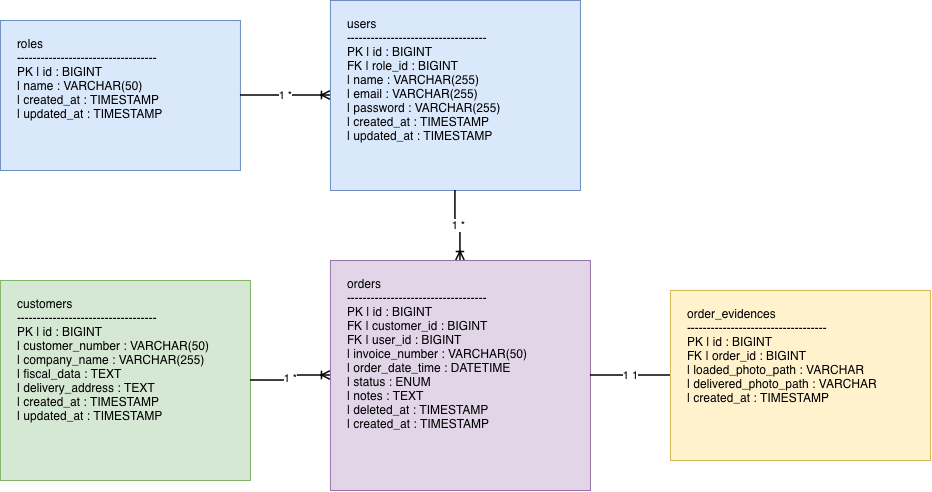

The diagram above was exported from draw.io. Its source (the exported page's mxGraphModel, read from the mxfile embedded in the PNG):
<mxGraphModel dx="1134" dy="691" grid="1" gridSize="10" guides="1" tooltips="1" connect="1" arrows="1" fold="1" page="1" pageScale="1" pageWidth="1169" pageHeight="827" math="0" shadow="0">
  <root>
    <mxCell id="0" />
    <mxCell id="1" parent="0" />
    <mxCell id="box_roles" parent="1" style="rounded=0;whiteSpace=wrap;html=1;align=left;verticalAlign=top;spacingLeft=15;spacingTop=10;fillColor=#dae8fc;strokeColor=#6c8ebf;fontSize=12;" value="roles&#10;-----------------------------------&#10;PK | id : BIGINT&#10;    | name : VARCHAR(50)&#10;    | created_at : TIMESTAMP&#10;    | updated_at : TIMESTAMP" vertex="1">
      <mxGeometry height="150" width="240" x="50" y="60" as="geometry" />
    </mxCell>
    <mxCell id="box_users" parent="1" style="rounded=0;whiteSpace=wrap;html=1;align=left;verticalAlign=top;spacingLeft=15;spacingTop=10;fillColor=#dae8fc;strokeColor=#6c8ebf;fontSize=12;" value="users&#10;-----------------------------------&#10;PK | id : BIGINT&#10;FK | role_id : BIGINT&#10;    | name : VARCHAR(255)&#10;    | email : VARCHAR(255)&#10;    | password : VARCHAR(255)&#10;    | created_at : TIMESTAMP&#10;    | updated_at : TIMESTAMP" vertex="1">
      <mxGeometry height="190" width="250" x="380" y="40" as="geometry" />
    </mxCell>
    <mxCell id="box_customers" parent="1" style="rounded=0;whiteSpace=wrap;html=1;align=left;verticalAlign=top;spacingLeft=15;spacingTop=10;fillColor=#d5e8d4;strokeColor=#82b366;fontSize=12;" value="customers&#10;-----------------------------------&#10;PK | id : BIGINT&#10;    | customer_number : VARCHAR(50)&#10;    | company_name : VARCHAR(255)&#10;    | fiscal_data : TEXT&#10;    | delivery_address : TEXT&#10;    | created_at : TIMESTAMP&#10;    | updated_at : TIMESTAMP" vertex="1">
      <mxGeometry height="200" width="250" x="50" y="320" as="geometry" />
    </mxCell>
    <mxCell id="box_orders" parent="1" style="rounded=0;whiteSpace=wrap;html=1;align=left;verticalAlign=top;spacingLeft=15;spacingTop=10;fillColor=#e1d5e7;strokeColor=#9673a6;fontSize=12;" value="orders&#10;-----------------------------------&#10;PK | id : BIGINT&#10;FK | customer_id : BIGINT&#10;FK | user_id : BIGINT&#10;    | invoice_number : VARCHAR(50)&#10;    | order_date_time : DATETIME&#10;    | status : ENUM&#10;    | notes : TEXT&#10;    | deleted_at : TIMESTAMP&#10;    | created_at : TIMESTAMP" vertex="1">
      <mxGeometry height="230" width="260" x="380" y="300" as="geometry" />
    </mxCell>
    <mxCell id="box_evidences" parent="1" style="rounded=0;whiteSpace=wrap;html=1;align=left;verticalAlign=top;spacingLeft=15;spacingTop=10;fillColor=#fff2cc;strokeColor=#d6b656;fontSize=12;" value="order_evidences&#10;-----------------------------------&#10;PK | id : BIGINT&#10;FK | order_id : BIGINT&#10;    | loaded_photo_path : VARCHAR&#10;    | delivered_photo_path : VARCHAR&#10;    | created_at : TIMESTAMP" vertex="1">
      <mxGeometry height="170" width="260" x="720" y="330" as="geometry" />
    </mxCell>
    <mxCell id="rel_roles_users" edge="1" parent="1" source="box_roles" style="endArrow=ERoneToMany;html=1;edgeStyle=orthogonalEdgeStyle;exitX=1;exitY=0.5;entryX=0;entryY=0.5;strokeWidth=1.5;" target="box_users" value="1          *">
      <mxGeometry relative="1" as="geometry" />
    </mxCell>
    <mxCell id="rel_users_orders" edge="1" parent="1" source="box_users" style="endArrow=ERoneToMany;html=1;edgeStyle=orthogonalEdgeStyle;exitX=0.5;exitY=1;entryX=0.5;entryY=0;strokeWidth=1.5;" target="box_orders" value="1          *">
      <mxGeometry relative="1" as="geometry" />
    </mxCell>
    <mxCell id="rel_cust_orders" edge="1" parent="1" source="box_customers" style="endArrow=ERoneToMany;html=1;edgeStyle=orthogonalEdgeStyle;exitX=1;exitY=0.5;entryX=0;entryY=0.5;strokeWidth=1.5;" target="box_orders" value="1          *">
      <mxGeometry relative="1" as="geometry" />
    </mxCell>
    <mxCell id="rel_orders_evid" edge="1" parent="1" source="box_orders" style="endArrow=ERmand;html=1;edgeStyle=orthogonalEdgeStyle;exitX=1;exitY=0.5;entryX=0;entryY=0.5;strokeWidth=1.5;" target="box_evidences" value="1          1">
      <mxGeometry relative="1" as="geometry" />
    </mxCell>
  </root>
</mxGraphModel>